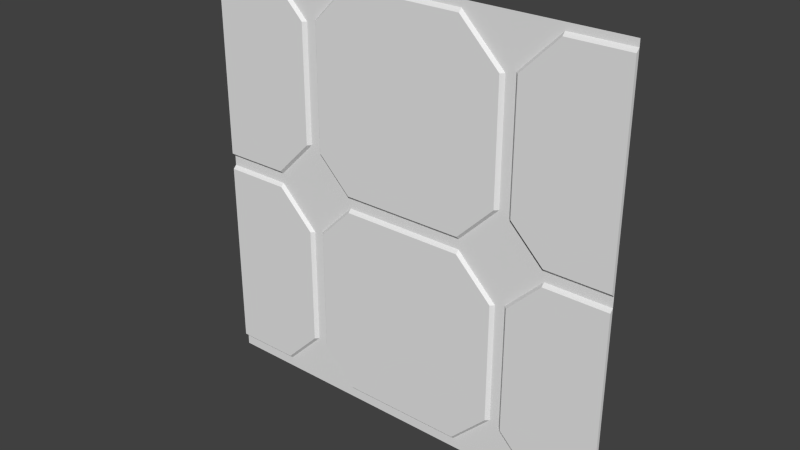 # Source: maint1_9.blend  (saved by Blender 2.76.0; exported with 4.5.12 LTS)
import bpy
from mathutils import Matrix  # noqa: F401  (used for matrix-valued properties, if any)

bpy.ops.wm.read_factory_settings(use_empty=True)
scene = bpy.context.scene
scene.name = 'Scene'

# ---- collections
col_collection_1 = bpy.data.collections.new('Collection 1'); scene.collection.children.link(col_collection_1)

# ---- materials (node trees are filled in below, after node groups)
mat_stor1_7 = bpy.data.materials.new('stor1_7')
mat_stor1_7.alpha_threshold = 0.0
mat_stor1_7.use_transparent_shadow = False
mat_stor1_7.roughness = 0.5
mat_stor1_7.specular_intensity = 0.0

# ---- material node trees

# ---- world
world_world = bpy.data.worlds.new('World'); scene.world = world_world
world_world.color = (0.05088, 0.05088, 0.05088)
world_world.use_sun_shadow = False
world_world.sun_shadow_jitter_overblur = 0.0
world_world.cycles.sampling_method = 'MANUAL'
world_world.cycles.sample_map_resolution = 256

# ---- meshes
me_maint1_9_meshdata = bpy.data.meshes.new('maint1_9_meshdata')
me_maint1_9_meshdata.from_pydata([(1.28, 1.28, 1.24), (1.28, 1.28, 0.04), (1.28, 1.26, 0.06), (1.28, 1.26, -0.04), (1.28, 1.28, -0.02), (1.28, 1.26, 1.22), (1.28, 1.28, -1.22), (1.28, 1.26, -1.2), (-1.28, 1.28, 1.24), (-1.28, 1.28, 0.04), (-1.28, 1.26, 0.06), (-1.28, 1.26, -0.04), (-1.28, 1.28, -0.02), (-1.28, 1.26, 1.22), (-1.28, 1.28, -1.22), (-1.28, 1.26, -1.2), (-1.28, 1.28, -1.28), (1.28, 1.28, -1.28), (-1.28, 1.28, 1.28), (1.28, 1.28, 1.28), (-1.28, 1.28, 0.0), (1.28, 1.28, 0.0), (1.28, 1.28, 0.02), (-1.28, 1.28, 0.02), (1.28, 1.28, 1.26), (-1.28, 1.28, 1.26), (-1.28, 1.28, 1.24), (1.28, 1.28, 1.24), (-1.28, 1.28, 0.04), (1.28, 1.28, 0.04), (1.28, 1.26, 0.06), (-1.28, 1.26, 0.06), (-1.28, 1.26, -0.04), (1.28, 1.26, -0.04), (1.28, 1.28, -0.02), (-1.28, 1.28, -0.02), (-1.28, 1.28, -1.24), (1.28, 1.28, -1.24), (-0.34, 1.28, 1.26), (-0.34, 1.28, 1.24), (-0.9, 1.28, 1.26), (-0.9, 1.28, 1.24), (-0.62, 1.28, 0.98), (0.64, 1.28, 0.98), (-0.64, 1.28, 0.98), (-0.66, 1.26, 0.98), (0.6, 1.26, 0.98), (0.62, 1.28, 0.98), (-0.88, 1.28, 0.0), (-0.88, 1.28, 0.02), (-0.88, 1.28, 0.04), (-0.88, 1.26, 0.06), (-0.88, 1.26, -0.04), (-0.88, 1.28, -0.02), (-0.88, 1.28, -1.24), (-0.36, 1.28, 0.0), (-0.36, 1.28, 0.02), (-0.36, 1.28, 0.04), (-0.36, 1.26, 0.06), (-0.36, 1.26, -0.04), (-0.36, 1.28, -0.02), (-0.36, 1.28, -1.24), (1.28, 1.26, 1.22), (-0.34, 1.26, 1.22), (-0.9, 1.26, 1.22), (-1.28, 1.26, 1.22), (-0.62, 1.28, 0.28), (-0.6, 1.28, 1.0), (0.66, 1.28, 1.0), (0.64, 1.28, 0.28), (-0.58, 1.28, 1.0), (-0.56, 1.26, 1.0), (0.7, 1.26, 1.0), (0.68, 1.28, 1.0), (0.38, 1.28, 0.0), (0.38, 1.28, 0.02), (0.38, 1.28, 0.04), (0.38, 1.26, 0.06), (0.38, 1.26, -0.04), (0.38, 1.28, -0.02), (0.38, 1.28, -1.24), (0.36, 1.28, 1.26), (0.36, 1.28, 1.24), (0.36, 1.26, 1.22), (0.9, 1.28, 0.0), (0.9, 1.28, 0.02), (0.9, 1.28, 0.04), (0.9, 1.26, 0.06), (0.9, 1.26, -0.04), (0.9, 1.28, -0.02), (0.9, 1.28, -1.24), (0.92, 1.28, 1.26), (0.92, 1.28, 1.24), (0.92, 1.26, 1.22), (-0.62, 1.28, -0.98), (0.64, 1.28, -0.98), (-0.64, 1.28, -0.98), (-0.66, 1.26, -0.98), (0.6, 1.26, -0.98), (0.62, 1.28, -0.98), (-0.6, 1.28, -1.0), (0.66, 1.28, -1.0), (-0.58, 1.28, -1.0), (-0.56, 1.26, -1.0), (0.7, 1.26, -1.0), (0.68, 1.28, -1.0), (-0.64, 1.28, 0.28), (-0.66, 1.26, 0.28), (0.6, 1.26, 0.28), (0.62, 1.28, 0.28), (0.62, 1.28, 0.26), (0.68, 1.28, 0.26), (0.7, 1.26, 0.26), (-0.56, 1.26, 0.26), (-0.58, 1.28, 0.26), (0.66, 1.28, 0.26), (-0.6, 1.28, 0.26), (-0.62, 1.28, -0.26), (0.64, 1.28, -0.26), (0.66, 1.28, -0.26), (-0.64, 1.28, -0.26), (-0.66, 1.26, -0.26), (0.6, 1.26, -0.26), (0.62, 1.28, -0.26), (-0.6, 1.28, -0.24), (0.66, 1.28, -0.24), (-0.58, 1.28, -0.24), (-0.56, 1.26, -0.24), (0.7, 1.26, -0.24), (0.68, 1.28, -0.24), (-1.28, 1.28, -1.22), (1.28, 1.28, -1.22), (1.28, 1.26, -1.2), (0.9, 1.26, -1.2), (-0.88, 1.28, -1.22), (-0.36, 1.28, -1.22), (0.38, 1.28, -1.22), (-0.88, 1.26, -1.2), (-0.36, 1.26, -1.2), (0.38, 1.26, -1.2), (-1.28, 1.26, -1.2), (-0.62, 1.28, -1.28), (-0.62, 1.28, 0.02), (0.64, 1.28, -1.28), (0.38, 1.28, -1.28), (-0.36, 1.28, -1.28), (-0.88, 1.28, -1.28), (-0.9, 1.28, 1.28), (-0.34, 1.28, 1.28), (0.36, 1.28, 1.28), (0.92, 1.28, 1.28), (0.9, 1.28, -1.28)], [], [(3, 7, 6, 4), (5, 2, 1, 0), (10, 13, 8, 9), (12, 14, 15, 11), (46, 47, 43, 81, 82, 83), (55, 60, 59, 78, 79, 74), (138, 103, 102, 100, 61, 135), (133, 90, 37, 131, 132), (87, 112, 111, 115, 85, 86), (75, 76, 77, 58, 57, 56), (51, 31, 28, 23, 49, 50), (83, 82, 81, 38, 39, 63), (71, 70, 67, 116, 114, 113), (39, 38, 67, 70, 71, 63), (125, 118, 119), (27, 24, 91, 92, 93, 62), (34, 21, 84, 89, 88, 33), (40, 41, 64, 45, 44, 42), (118, 74, 79, 78, 122, 123), (117, 48, 53, 52, 121, 120), (65, 64, 41, 40, 25, 26), (78, 59, 127, 103, 138, 139, 98, 122), (107, 51, 50, 49, 66, 106), (36, 54, 134, 137, 140, 130), (98, 99, 95, 118, 123, 122), (94, 117, 120, 121, 97, 96), (80, 136, 139, 138, 135, 61), (32, 52, 53, 48, 20, 35), (33, 88, 128, 104, 133, 132), (124, 100, 102, 103, 127, 126), (17, 37, 90, 151), (115, 111, 112, 72, 73, 68), (58, 113, 114, 116, 56, 57), (91, 68, 73, 72, 93, 92), (47, 46, 108, 109, 69, 43), (107, 106, 66, 42, 44, 45), (58, 77, 108, 46, 83, 63, 71, 113), (108, 77, 76, 75, 110, 69, 109), (85, 22, 29, 30, 87, 86), (31, 51, 107, 45, 64, 65), (62, 93, 72, 112, 87, 30), (95, 99, 98, 139, 136, 80), (125, 129, 128, 88, 89, 84), (124, 126, 127, 59, 60, 55), (128, 129, 125, 119, 101, 105, 104), (134, 54, 94, 96, 97, 137), (90, 133, 104, 105, 101), (121, 52, 32, 140, 137, 97), (141, 94, 54, 146), (117, 142, 49, 48), (49, 142, 66), (142, 56, 116, 66), (48, 49, 23, 20), (117, 124, 55, 56, 142), (66, 116, 67, 42), (95, 101, 119, 118), (143, 95, 80, 144), (144, 80, 61, 145), (145, 61, 100, 94, 141), (146, 54, 36, 16), (40, 147, 18, 25), (148, 38, 81, 149), (149, 81, 43, 69, 115, 68, 91, 150), (150, 91, 24, 19), (85, 84, 21, 22), (115, 69, 110), (118, 125, 84, 85, 115, 110, 75, 74), (151, 90, 101, 95, 143), (94, 100, 124, 117), (56, 55, 74, 75), (42, 67, 38, 148, 147, 40)])
_uv = me_maint1_9_meshdata.uv_layers.new(name='UVMap')
_uv.uv.foreach_set('vector', [0.489, 0.5139, 0.3748, 0.5139, 0.3728, 0.512, 0.491, 0.512, 0.6131, 0.5139, 0.4989, 0.5139, 0.4969, 0.512, 0.615, 0.512, 0.4989, 0.5139, 0.6131, 0.5139, 0.615, 0.512, 0.4969, 0.512, 0.491, 0.512, 0.3728, 0.512, 0.3748, 0.5139, 0.489, 0.5139, 0.6269, 0.926, 0.6305, 0.9297, 0.6341, 0.9333, 0.5333, 0.9333, 0.5369, 0.9297, 0.5405, 0.926, 0.3594, 0.5, 0.3594, 0.4922, 0.3594, 0.4844, 0.6484, 0.4844, 0.6484, 0.4922, 0.6484, 0.5, 0.3158, 0.0376, 0.2603, 0.0376, 0.2575, 0.03482, 0.2548, 0.03204, 0.3214, 0.03204, 0.3186, 0.03482, 0.8516, 0.03125, 0.8516, 0.01562, 1.0, 0.01562, 1.0, 0.02344, 1.0, 0.03125, 0.9081, 0.5146, 0.8624, 0.5146, 0.8601, 0.5124, 0.8579, 0.5101, 0.9127, 0.5101, 0.9104, 0.5124, 0.6484, 0.5078, 0.6484, 0.5156, 0.6484, 0.5234, 0.3594, 0.5234, 0.3594, 0.5156, 0.3594, 0.5078, 0.1562, 0.5234, 0.0, 0.5234, 0.0, 0.5156, 0.0, 0.5078, 0.1562, 0.5078, 0.1562, 0.5156, 0.6406, 0.9766, 0.6406, 0.9844, 0.6406, 0.9922, 0.3672, 0.9922, 0.3672, 0.9844, 0.3672, 0.9766, 0.2812, 0.8906, 0.2734, 0.8906, 0.2656, 0.8906, 0.2656, 0.6016, 0.2734, 0.6016, 0.2812, 0.6016, 0.4982, 0.9413, 0.5015, 0.9446, 0.415, 0.9446, 0.4183, 0.9413, 0.4216, 0.938, 0.4948, 0.938, 0.7578, 0.4062, 0.75, 0.3984, 0.7578, 0.3984, 1.0, 0.9844, 1.0, 0.9922, 0.8594, 0.9922, 0.8594, 0.9844, 0.8594, 0.9766, 1.0, 0.9766, 1.0, 0.4922, 1.0, 0.5, 0.8516, 0.5, 0.8516, 0.4922, 0.8516, 0.4844, 1.0, 0.4844, 0.1073, 0.902, 0.1098, 0.8994, 0.1123, 0.8969, 0.173, 0.8969, 0.1755, 0.8994, 0.1781, 0.9019, 0.7577, 0.3795, 0.7511, 0.3795, 0.7514, 0.3792, 0.7516, 0.379, 0.7572, 0.379, 0.7574, 0.3792, 0.4182, 0.44, 0.3741, 0.44, 0.3758, 0.4383, 0.3775, 0.4366, 0.4148, 0.4366, 0.4165, 0.4383, 0.0, 0.9766, 0.1484, 0.9766, 0.1484, 0.9844, 0.1484, 0.9922, 0.0, 0.9922, 0.0, 0.9844, 0.6484, 0.4844, 0.3594, 0.4844, 0.2812, 0.4062, 0.2812, 0.1094, 0.3594, 0.03125, 0.6484, 0.03125, 0.7344, 0.1172, 0.7344, 0.3984, 0.1428, 0.5137, 0.11, 0.5137, 0.1086, 0.5122, 0.1071, 0.5107, 0.1458, 0.5107, 0.1443, 0.5122, 0.0, 0.01562, 0.1562, 0.01562, 0.1562, 0.02344, 0.1562, 0.03125, 0.0, 0.03125, 0.0, 0.02344, 0.7344, 0.1172, 0.7422, 0.1172, 0.75, 0.1172, 0.75, 0.3984, 0.7422, 0.3984, 0.7344, 0.3984, 0.2578, 0.1172, 0.2578, 0.3984, 0.25, 0.3984, 0.2422, 0.3984, 0.2422, 0.1172, 0.25, 0.1172, 0.6484, 0.01562, 0.6484, 0.02344, 0.6484, 0.03125, 0.3594, 0.03125, 0.3594, 0.02344, 0.3594, 0.01562, 0.0, 0.4844, 0.1562, 0.4844, 0.1562, 0.4922, 0.1562, 0.5, 0.0, 0.5, 0.0, 0.4922, 1.0, 0.4844, 0.8516, 0.4844, 0.7734, 0.4062, 0.7734, 0.1094, 0.8516, 0.03125, 1.0, 0.03125, 0.2656, 0.4062, 0.2656, 0.1094, 0.2734, 0.1094, 0.2812, 0.1094, 0.2812, 0.4062, 0.2734, 0.4062, 1.0, 0.0, 1.0, 0.01562, 0.8516, 0.01562, 0.8516, 0.0, 0.7578, 0.6016, 0.7656, 0.6016, 0.7734, 0.6016, 0.7734, 0.8906, 0.7656, 0.8906, 0.7578, 0.8906, 0.421, 0.515, 0.3792, 0.515, 0.3771, 0.5129, 0.375, 0.5108, 0.4251, 0.5108, 0.423, 0.5129, 0.8495, 0.8746, 0.7708, 0.8746, 0.7738, 0.8715, 0.7768, 0.8685, 0.8435, 0.8685, 0.8465, 0.8715, 0.7422, 0.8828, 0.7344, 0.8828, 0.7344, 0.6094, 0.7422, 0.6094, 0.75, 0.6094, 0.75, 0.8828, 0.2422, 0.6094, 0.25, 0.6094, 0.2578, 0.6094, 0.2578, 0.8828, 0.25, 0.8828, 0.2422, 0.8828, 0.3594, 0.5234, 0.6484, 0.5234, 0.7344, 0.6094, 0.7344, 0.8828, 0.6406, 0.9766, 0.3672, 0.9766, 0.2812, 0.8906, 0.2812, 0.6016, 0.6354, 0.5145, 0.5896, 0.5145, 0.5875, 0.5124, 0.5854, 0.5104, 0.6354, 0.5104, 0.6395, 0.5104, 0.6374, 0.5124, 0.8516, 0.5078, 1.0, 0.5078, 1.0, 0.5156, 1.0, 0.5234, 0.8516, 0.5234, 0.8516, 0.5156, 0.0, 0.5234, 0.1562, 0.5234, 0.2422, 0.6094, 0.2422, 0.8828, 0.1484, 0.9766, 0.0, 0.9766, 1.0, 0.9766, 0.8594, 0.9766, 0.7734, 0.8906, 0.7734, 0.6016, 0.8516, 0.5234, 1.0, 0.5234, 0.8113, 0.01525, 0.8058, 0.02077, 0.8003, 0.0263, 0.6788, 0.0263, 0.6732, 0.02077, 0.6677, 0.01525, 0.8546, 0.4645, 0.8574, 0.4618, 0.8601, 0.459, 0.9153, 0.459, 0.918, 0.4618, 0.9208, 0.4645, 0.3692, 0.4367, 0.3723, 0.4336, 0.3754, 0.4306, 0.4372, 0.4306, 0.4403, 0.4336, 0.4434, 0.4367, 0.7734, 0.4062, 0.7656, 0.4062, 0.7578, 0.4062, 0.7578, 0.3984, 0.7578, 0.1094, 0.7656, 0.1094, 0.7734, 0.1094, 0.2011, 0.02994, 0.1983, 0.02716, 0.2705, 0.02716, 0.2677, 0.02994, 0.2649, 0.03271, 0.2038, 0.03271, 0.826, 0.01599, 0.815, 0.02704, 0.7045, 0.02704, 0.699, 0.02152, 0.6934, 0.01599, 0.2422, 0.3984, 0.1562, 0.4844, 0.0, 0.4844, 0.0, 0.03125, 0.1562, 0.03125, 0.2422, 0.1172, 0.2586, 0.01105, 0.2586, 0.1046, 0.1775, 0.02352, 0.1775, 0.01105, 0.2578, 0.4182, 0.2578, 0.5071, 0.1753, 0.5071, 0.1753, 0.5007, 0.1753, 0.5071, 0.2578, 0.5071, 0.2578, 0.5896, 0.2578, 0.5071, 0.3404, 0.5071, 0.2642, 0.5833, 0.2578, 0.5896, 0.1562, 0.5, 0.1562, 0.5078, 0.0, 0.5078, 0.0, 0.5, 0.2578, 0.4182, 0.2642, 0.4245, 0.3404, 0.5007, 0.3404, 0.5071, 0.2578, 0.5071, 0.2578, 0.6094, 0.2656, 0.6016, 0.2656, 0.8906, 0.2578, 0.8828, 0.75, 0.1172, 0.7578, 0.1094, 0.7578, 0.3984, 0.75, 0.3984, 0.75, 0.01217, 0.75, 0.105, 0.6695, 0.02455, 0.6695, 0.01217, 0.6484, 0.0, 0.6484, 0.01562, 0.3594, 0.01562, 0.3594, 0.0, 0.3397, 0.01105, 0.3397, 0.02352, 0.2648, 0.09835, 0.2586, 0.1046, 0.2586, 0.01105, 0.1562, 0.0, 0.1562, 0.01562, 0.0, 0.01562, 0.0, 0.0, 0.1484, 0.9922, 0.1484, 1.0, 0.0, 1.0, 0.0, 0.9922, 0.3672, 1.0, 0.3672, 0.9922, 0.6406, 0.9922, 0.6406, 1.0, 0.6406, 1.0, 0.6406, 0.9922, 0.75, 0.8828, 0.75, 0.6094, 0.7578, 0.6016, 0.7578, 0.8906, 0.8594, 0.9922, 0.8594, 1.0, 0.8594, 1.0, 0.8594, 0.9922, 1.0, 0.9922, 1.0, 1.0, 0.8516, 0.5078, 0.8516, 0.5, 1.0, 0.5, 1.0, 0.5078, 0.759, 0.5856, 0.7512, 0.5934, 0.7434, 0.5856, 0.75, 0.4182, 0.7563, 0.4245, 0.8318, 0.5, 0.8318, 0.5063, 0.7563, 0.5818, 0.7437, 0.5818, 0.6682, 0.5063, 0.6682, 0.5, 0.8305, 0.01217, 0.8305, 0.02455, 0.7562, 0.09883, 0.75, 0.105, 0.75, 0.01217, 0.2578, 0.1172, 0.2656, 0.1094, 0.2656, 0.4062, 0.2578, 0.3984, 0.3594, 0.5078, 0.3594, 0.5, 0.6484, 0.5, 0.6484, 0.5078, 0.2578, 0.8828, 0.2656, 0.8906, 0.3672, 0.9922, 0.3672, 1.0, 0.1484, 1.0, 0.1484, 0.9922])
_ca = me_maint1_9_meshdata.color_attributes.new('Col', 'BYTE_COLOR', 'CORNER')
_ca.data.foreach_set('color', [0.1221, 0.0, 0.0, 1.0, 0.1221, 0.0, 0.0, 1.0, 0.1221, 0.0, 0.0, 1.0, 0.1221, 0.0, 0.0, 1.0, 0.1221, 0.0, 0.0, 1.0, 0.1221, 0.0, 0.0, 1.0, 0.1221, 0.0, 0.0, 1.0, 0.1221, 0.0, 0.0, 1.0, 0.1221, 0.0, 0.0, 1.0, 0.1221, 0.0, 0.0, 1.0, 0.1221, 0.0, 0.0, 1.0, 0.1221, 0.0, 0.0, 1.0, 0.1221, 0.0, 0.0, 1.0, 0.1221, 0.0, 0.0, 1.0, 0.1221, 0.0, 0.0, 1.0, 0.1221, 0.0, 0.0, 1.0, 0.1221, 0.0, 0.0, 1.0, 0.1221, 0.0, 0.0, 1.0, 0.1221, 0.0, 0.0, 1.0, 0.1221, 0.0, 0.0, 1.0, 0.1221, 0.0, 0.0, 1.0, 0.1221, 0.0, 0.0, 1.0, 0.1221, 0.0, 0.0, 1.0, 0.1221, 0.0, 0.0, 1.0, 0.1221, 0.0, 0.0, 1.0, 0.1221, 0.0, 0.0, 1.0, 0.1221, 0.0, 0.0, 1.0, 0.1221, 0.0, 0.0, 1.0, 0.1221, 0.0, 0.0, 1.0, 0.1221, 0.0, 0.0, 1.0, 0.1221, 0.0, 0.0, 1.0, 0.1221, 0.0, 0.0, 1.0, 0.1221, 0.0, 0.0, 1.0, 0.1221, 0.0, 0.0, 1.0, 0.1221, 0.0, 0.0, 1.0, 0.1221, 0.0, 0.0, 1.0, 0.1221, 0.0, 0.0, 1.0, 0.1221, 0.0, 0.0, 1.0, 0.1221, 0.0, 0.0, 1.0, 0.1221, 0.0, 0.0, 1.0, 0.1221, 0.0, 0.0, 1.0, 0.1221, 0.0, 0.0, 1.0, 0.1221, 0.0, 0.0, 1.0, 0.1221, 0.0, 0.0, 1.0, 0.1221, 0.0, 0.0, 1.0, 0.1221, 0.0, 0.0, 1.0, 0.1221, 0.0, 0.0, 1.0, 0.1221, 0.0, 0.0, 1.0, 0.1221, 0.0, 0.0, 1.0, 0.1221, 0.0, 0.0, 1.0, 0.1221, 0.0, 0.0, 1.0, 0.1221, 0.0, 0.0, 1.0, 0.1221, 0.0, 0.0, 1.0, 0.1221, 0.0, 0.0, 1.0, 0.1221, 0.0, 0.0, 1.0, 0.1221, 0.0, 0.0, 1.0, 0.1221, 0.0, 0.0, 1.0, 0.1221, 0.0, 0.0, 1.0, 0.1221, 0.0, 0.0, 1.0, 0.1221, 0.0, 0.0, 1.0, 0.1221, 0.0, 0.0, 1.0, 0.1221, 0.0, 0.0, 1.0, 0.1221, 0.0, 0.0, 1.0, 0.1221, 0.0, 0.0, 1.0, 0.1221, 0.0, 0.0, 1.0, 0.1221, 0.0, 0.0, 1.0, 0.1221, 0.0, 0.0, 1.0, 0.1221, 0.0, 0.0, 1.0, 0.1221, 0.0, 0.0, 1.0, 0.1221, 0.0, 0.0, 1.0, 0.1221, 0.0, 0.0, 1.0, 0.1221, 0.0, 0.0, 1.0, 0.1221, 0.0, 0.0, 1.0, 0.1221, 0.0, 0.0, 1.0, 0.1221, 0.0, 0.0, 1.0, 0.1221, 0.0, 0.0, 1.0, 0.1221, 0.0, 0.0, 1.0, 0.1221, 0.0, 0.0, 1.0, 0.1221, 0.0, 0.0, 1.0, 0.1221, 0.0, 0.0, 1.0, 0.1221, 0.0, 0.0, 1.0, 0.1221, 0.0, 0.0, 1.0, 0.1221, 0.0, 0.0, 1.0, 0.1221, 0.0, 0.0, 1.0, 0.1221, 0.0, 0.0, 1.0, 0.1221, 0.0, 0.0, 1.0, 0.1221, 0.0, 0.0, 1.0, 0.1221, 0.0, 0.0, 1.0, 0.1221, 0.0, 0.0, 1.0, 0.1221, 0.0, 0.0, 1.0, 0.1221, 0.0, 0.0, 1.0, 0.1221, 0.0, 0.0, 1.0, 0.1221, 0.0, 0.0, 1.0, 0.1221, 0.0, 0.0, 1.0, 0.1221, 0.0, 0.0, 1.0, 0.1221, 0.0, 0.0, 1.0, 0.1221, 0.0, 0.0, 1.0, 0.1221, 0.0, 0.0, 1.0, 0.1221, 0.0, 0.0, 1.0, 0.1221, 0.0, 0.0, 1.0, 0.1221, 0.0, 0.0, 1.0, 0.1221, 0.0, 0.0, 1.0, 0.1221, 0.0, 0.0, 1.0, 0.1221, 0.0, 0.0, 1.0, 0.1221, 0.0, 0.0, 1.0, 0.1221, 0.0, 0.0, 1.0, 0.1221, 0.0, 0.0, 1.0, 0.1221, 0.0, 0.0, 1.0, 0.1221, 0.0, 0.0, 1.0, 0.1221, 0.0, 0.0, 1.0, 0.1221, 0.0, 0.0, 1.0, 0.1221, 0.0, 0.0, 1.0, 0.1221, 0.0, 0.0, 1.0, 0.1221, 0.0, 0.0, 1.0, 0.1221, 0.0, 0.0, 1.0, 0.1221, 0.0, 0.0, 1.0, 0.1221, 0.0, 0.0, 1.0, 0.1221, 0.0, 0.0, 1.0, 0.1221, 0.0, 0.0, 1.0, 0.1221, 0.0, 0.0, 1.0, 0.1221, 0.0, 0.0, 1.0, 0.1221, 0.0, 0.0, 1.0, 0.1221, 0.0, 0.0, 1.0, 0.1221, 0.0, 0.0, 1.0, 0.1221, 0.0, 0.0, 1.0, 0.1221, 0.0, 0.0, 1.0, 0.1221, 0.0, 0.0, 1.0, 0.1221, 0.0, 0.0, 1.0, 0.1221, 0.0, 0.0, 1.0, 0.1221, 0.0, 0.0, 1.0, 0.1221, 0.0, 0.0, 1.0, 0.1221, 0.0, 0.0, 1.0, 0.1221, 0.0, 0.0, 1.0, 0.1221, 0.0, 0.0, 1.0, 0.1221, 0.0, 0.0, 1.0, 0.1221, 0.0, 0.0, 1.0, 0.1221, 0.0, 0.0, 1.0, 0.1221, 0.0, 0.0, 1.0, 0.1221, 0.0, 0.0, 1.0, 0.1221, 0.0, 0.0, 1.0, 0.1221, 0.0, 0.0, 1.0, 0.1221, 0.0, 0.0, 1.0, 0.1221, 0.0, 0.0, 1.0, 0.1221, 0.0, 0.0, 1.0, 0.1221, 0.0, 0.0, 1.0, 0.1221, 0.0, 0.0, 1.0, 0.1221, 0.0, 0.0, 1.0, 0.1221, 0.0, 0.0, 1.0, 0.1221, 0.0, 0.0, 1.0, 0.1221, 0.0, 0.0, 1.0, 0.1221, 0.0, 0.0, 1.0, 0.1221, 0.0, 0.0, 1.0, 0.1221, 0.0, 0.0, 1.0, 0.1221, 0.0, 0.0, 1.0, 0.1221, 0.0, 0.0, 1.0, 0.1221, 0.0, 0.0, 1.0, 0.1221, 0.0, 0.0, 1.0, 0.1221, 0.0, 0.0, 1.0, 0.1221, 0.0, 0.0, 1.0, 0.1221, 0.0, 0.0, 1.0, 0.1221, 0.0, 0.0, 1.0, 0.1221, 0.0, 0.0, 1.0, 0.1221, 0.0, 0.0, 1.0, 0.1221, 0.0, 0.0, 1.0, 0.1221, 0.0, 0.0, 1.0, 0.1221, 0.0, 0.0, 1.0, 0.1221, 0.0, 0.0, 1.0, 0.1221, 0.0, 0.0, 1.0, 0.1221, 0.0, 0.0, 1.0, 0.1221, 0.0, 0.0, 1.0, 0.1221, 0.0, 0.0, 1.0, 0.1221, 0.0, 0.0, 1.0, 0.1221, 0.0, 0.0, 1.0, 0.1221, 0.0, 0.0, 1.0, 0.1221, 0.0, 0.0, 1.0, 0.1221, 0.0, 0.0, 1.0, 0.1221, 0.0, 0.0, 1.0, 0.1221, 0.0, 0.0, 1.0, 0.1221, 0.0, 0.0, 1.0, 0.1221, 0.0, 0.0, 1.0, 0.1221, 0.0, 0.0, 1.0, 0.1221, 0.0, 0.0, 1.0, 0.1221, 0.0, 0.0, 1.0, 0.1221, 0.0, 0.0, 1.0, 0.1221, 0.0, 0.0, 1.0, 0.1221, 0.0, 0.0, 1.0, 0.1221, 0.0, 0.0, 1.0, 0.1221, 0.0, 0.0, 1.0, 0.1221, 0.0, 0.0, 1.0, 0.1221, 0.0, 0.0, 1.0, 0.1221, 0.0, 0.0, 1.0, 0.1221, 0.0, 0.0, 1.0, 0.1221, 0.0, 0.0, 1.0, 0.1221, 0.0, 0.0, 1.0, 0.1221, 0.0, 0.0, 1.0, 0.1221, 0.0, 0.0, 1.0, 0.1221, 0.0, 0.0, 1.0, 0.1221, 0.0, 0.0, 1.0, 0.1221, 0.0, 0.0, 1.0, 0.1221, 0.0, 0.0, 1.0, 0.1221, 0.0, 0.0, 1.0, 0.1221, 0.0, 0.0, 1.0, 0.1221, 0.0, 0.0, 1.0, 0.1221, 0.0, 0.0, 1.0, 0.1221, 0.0, 0.0, 1.0, 0.1221, 0.0, 0.0, 1.0, 0.1221, 0.0, 0.0, 1.0, 0.1221, 0.0, 0.0, 1.0, 0.1221, 0.0, 0.0, 1.0, 0.1221, 0.0, 0.0, 1.0, 0.1221, 0.0, 0.0, 1.0, 0.1221, 0.0, 0.0, 1.0, 0.1221, 0.0, 0.0, 1.0, 0.1221, 0.0, 0.0, 1.0, 0.1221, 0.0, 0.0, 1.0, 0.1221, 0.0, 0.0, 1.0, 0.1221, 0.0, 0.0, 1.0, 0.1221, 0.0, 0.0, 1.0, 0.1221, 0.0, 0.0, 1.0, 0.1221, 0.0, 0.0, 1.0, 0.1221, 0.0, 0.0, 1.0, 0.1221, 0.0, 0.0, 1.0, 0.1221, 0.0, 0.0, 1.0, 0.1221, 0.0, 0.0, 1.0, 0.1221, 0.0, 0.0, 1.0, 0.1221, 0.0, 0.0, 1.0, 0.1221, 0.0, 0.0, 1.0, 0.1221, 0.0, 0.0, 1.0, 0.1221, 0.0, 0.0, 1.0, 0.1221, 0.0, 0.0, 1.0, 0.1221, 0.0, 0.0, 1.0, 0.1221, 0.0, 0.0, 1.0, 0.1221, 0.0, 0.0, 1.0, 0.1221, 0.0, 0.0, 1.0, 0.1221, 0.0, 0.0, 1.0, 0.1221, 0.0, 0.0, 1.0, 0.1221, 0.0, 0.0, 1.0, 0.1221, 0.0, 0.0, 1.0, 0.1221, 0.0, 0.0, 1.0, 0.1221, 0.0, 0.0, 1.0, 0.1221, 0.0, 0.0, 1.0, 0.1221, 0.0, 0.0, 1.0, 0.1221, 0.0, 0.0, 1.0, 0.1221, 0.0, 0.0, 1.0, 0.1221, 0.0, 0.0, 1.0, 0.1221, 0.0, 0.0, 1.0, 0.1221, 0.0, 0.0, 1.0, 0.1221, 0.0, 0.0, 1.0, 0.1221, 0.0, 0.0, 1.0, 0.1221, 0.0, 0.0, 1.0, 0.1221, 0.0, 0.0, 1.0, 0.1221, 0.0, 0.0, 1.0, 0.1221, 0.0, 0.0, 1.0, 0.1221, 0.0, 0.0, 1.0, 0.1221, 0.0, 0.0, 1.0, 0.1221, 0.0, 0.0, 1.0, 0.1221, 0.0, 0.0, 1.0, 0.1221, 0.0, 0.0, 1.0, 0.1221, 0.0, 0.0, 1.0, 0.1221, 0.0, 0.0, 1.0, 0.1221, 0.0, 0.0, 1.0, 0.1221, 0.0, 0.0, 1.0, 0.1221, 0.0, 0.0, 1.0, 0.1221, 0.0, 0.0, 1.0, 0.1221, 0.0, 0.0, 1.0, 0.1221, 0.0, 0.0, 1.0, 0.1221, 0.0, 0.0, 1.0, 0.1221, 0.0, 0.0, 1.0, 0.1221, 0.0, 0.0, 1.0, 0.1221, 0.0, 0.0, 1.0, 0.1221, 0.0, 0.0, 1.0, 0.1221, 0.0, 0.0, 1.0, 0.1221, 0.0, 0.0, 1.0, 0.1221, 0.0, 0.0, 1.0, 0.1221, 0.0, 0.0, 1.0, 0.1221, 0.0, 0.0, 1.0, 0.1221, 0.0, 0.0, 1.0, 0.1221, 0.0, 0.0, 1.0, 0.1221, 0.0, 0.0, 1.0, 0.1221, 0.0, 0.0, 1.0, 0.1221, 0.0, 0.0, 1.0, 0.1221, 0.0, 0.0, 1.0, 0.1221, 0.0, 0.0, 1.0, 0.1221, 0.0, 0.0, 1.0, 0.1221, 0.0, 0.0, 1.0, 0.1221, 0.0, 0.0, 1.0, 0.1221, 0.0, 0.0, 1.0, 0.1221, 0.0, 0.0, 1.0, 0.1221, 0.0, 0.0, 1.0, 0.1221, 0.0, 0.0, 1.0, 0.1221, 0.0, 0.0, 1.0, 0.1221, 0.0, 0.0, 1.0, 0.1221, 0.0, 0.0, 1.0, 0.1221, 0.0, 0.0, 1.0, 0.1221, 0.0, 0.0, 1.0, 0.1221, 0.0, 0.0, 1.0, 0.1221, 0.0, 0.0, 1.0, 0.1221, 0.0, 0.0, 1.0, 0.1221, 0.0, 0.0, 1.0, 0.1221, 0.0, 0.0, 1.0, 0.1221, 0.0, 0.0, 1.0, 0.1221, 0.0, 0.0, 1.0, 0.1221, 0.0, 0.0, 1.0, 0.1221, 0.0, 0.0, 1.0, 0.1221, 0.0, 0.0, 1.0, 0.1221, 0.0, 0.0, 1.0, 0.1221, 0.0, 0.0, 1.0, 0.1221, 0.0, 0.0, 1.0, 0.1221, 0.0, 0.0, 1.0, 0.1221, 0.0, 0.0, 1.0, 0.1221, 0.0, 0.0, 1.0, 0.1221, 0.0, 0.0, 1.0, 0.1221, 0.0, 0.0, 1.0, 0.1221, 0.0, 0.0, 1.0, 0.1221, 0.0, 0.0, 1.0, 0.1221, 0.0, 0.0, 1.0, 0.1221, 0.0, 0.0, 1.0, 0.1221, 0.0, 0.0, 1.0, 0.1221, 0.0, 0.0, 1.0, 0.1221, 0.0, 0.0, 1.0, 0.1221, 0.0, 0.0, 1.0, 0.1221, 0.0, 0.0, 1.0, 0.1221, 0.0, 0.0, 1.0, 0.1221, 0.0, 0.0, 1.0, 0.1221, 0.0, 0.0, 1.0, 0.1221, 0.0, 0.0, 1.0, 0.1221, 0.0, 0.0, 1.0, 0.1221, 0.0, 0.0, 1.0, 0.1221, 0.0, 0.0, 1.0, 0.1221, 0.0, 0.0, 1.0, 0.1221, 0.0, 0.0, 1.0, 0.1221, 0.0, 0.0, 1.0, 0.1221, 0.0, 0.0, 1.0, 0.1221, 0.0, 0.0, 1.0, 0.1221, 0.0, 0.0, 1.0, 0.1221, 0.0, 0.0, 1.0, 0.1221, 0.0, 0.0, 1.0, 0.1221, 0.0, 0.0, 1.0, 0.1221, 0.0, 0.0, 1.0, 0.1221, 0.0, 0.0, 1.0, 0.1221, 0.0, 0.0, 1.0, 0.1221, 0.0, 0.0, 1.0, 0.1221, 0.0, 0.0, 1.0, 0.1221, 0.0, 0.0, 1.0, 0.1221, 0.0, 0.0, 1.0, 0.1221, 0.0, 0.0, 1.0, 0.1221, 0.0, 0.0, 1.0, 0.1221, 0.0, 0.0, 1.0, 0.1221, 0.0, 0.0, 1.0, 0.1221, 0.0, 0.0, 1.0, 0.1221, 0.0, 0.0, 1.0, 0.1221, 0.0, 0.0, 1.0, 0.1221, 0.0, 0.0, 1.0, 0.1221, 0.0, 0.0, 1.0, 0.1221, 0.0, 0.0, 1.0, 0.1221, 0.0, 0.0, 1.0, 0.1221, 0.0, 0.0, 1.0, 0.1221, 0.0, 0.0, 1.0, 0.1221, 0.0, 0.0, 1.0, 0.1221, 0.0, 0.0, 1.0, 0.1221, 0.0, 0.0, 1.0, 0.1221, 0.0, 0.0, 1.0, 0.1221, 0.0, 0.0, 1.0, 0.1221, 0.0, 0.0, 1.0, 0.1221, 0.0, 0.0, 1.0, 0.1221, 0.0, 0.0, 1.0, 0.1221, 0.0, 0.0, 1.0, 0.1221, 0.0, 0.0, 1.0, 0.1221, 0.0, 0.0, 1.0, 0.1221, 0.0, 0.0, 1.0, 0.1221, 0.0, 0.0, 1.0, 0.1221, 0.0, 0.0, 1.0, 0.1221, 0.0, 0.0, 1.0, 0.1221, 0.0, 0.0, 1.0, 0.1221, 0.0, 0.0, 1.0, 0.1221, 0.0, 0.0, 1.0, 0.1221, 0.0, 0.0, 1.0, 0.1221, 0.0, 0.0, 1.0, 0.1221, 0.0, 0.0, 1.0, 0.1221, 0.0, 0.0, 1.0, 0.1221, 0.0, 0.0, 1.0, 0.1221, 0.0, 0.0, 1.0])
me_maint1_9_meshdata.materials.append(mat_stor1_7)
me_maint1_9_meshdata.use_remesh_preserve_volume = False
me_maint1_9_meshdata.use_remesh_preserve_attributes = False
me_maint1_9_meshdata.use_mirror_vertex_groups = False
me_maint1_9_meshdata.update()

# ---- objects
ob_maint1_9_mesh = bpy.data.objects.new('maint1_9_mesh', me_maint1_9_meshdata)

# ---- transforms, parenting, visibility, modifiers, constraints
ob_maint1_9_mesh.location = (0.0, 0.0, 0.0)
ob_maint1_9_mesh.lineart.crease_threshold = 0.0

# ---- collection membership
col_collection_1.objects.link(ob_maint1_9_mesh)

# ---- scene / render settings (as saved in the file)
scene.frame_start = 1; scene.frame_end = 2; scene.frame_set(1)
scene.render.engine = 'BLENDER_EEVEE_NEXT'
scene.render.resolution_percentage = 50
scene.render.dither_intensity = 0.0
scene.cycles.use_denoising = False
scene.cycles.samples = 10
scene.cycles.sampling_pattern = 'TABULATED_SOBOL'
scene.cycles.light_sampling_threshold = 0.0
scene.cycles.use_adaptive_sampling = False
scene.cycles.use_light_tree = False
scene.cycles.blur_glossy = 0.0
scene.cycles.pixel_filter_type = 'GAUSSIAN'
scene.cycles.sample_clamp_indirect = 0.0
scene.view_settings.view_transform = 'Standard'
bpy.context.view_layer.update()

# ---- added for rendering (the .blend has no active camera and no usable light): camera, sun
cam_auto = bpy.data.cameras.new('AutoCamera')
cam_auto.lens = 50.0
cam_auto.sensor_width = 36.0
cam_auto.clip_end = 1000.0
ob_auto_camera = bpy.data.objects.new('AutoCamera', cam_auto)
scene.collection.objects.link(ob_auto_camera)
ob_auto_camera.location = (3.34972, -2.74967, 2.67978)
ob_auto_camera.rotation_euler = (1.09748, -7.21219e-08, 0.694738)
scene.camera = ob_auto_camera
light_auto_sun = bpy.data.lights.new('AutoSun', 'SUN')
light_auto_sun.energy = 3.0
light_auto_sun.angle = 0.0523599
ob_auto_sun = bpy.data.objects.new('AutoSun', light_auto_sun)
scene.collection.objects.link(ob_auto_sun)
ob_auto_sun.rotation_euler = (0.872665, 0.174533, 0.523599)
bpy.context.view_layer.update()
